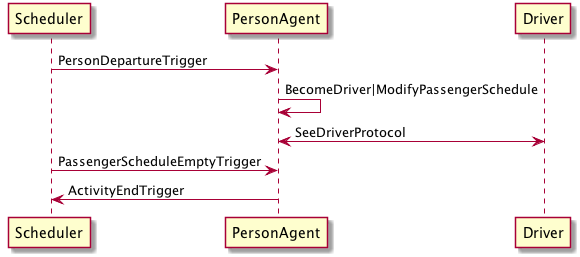

The diagram above was rendered by PlantUML. Its source (embedded in the PNG):
@startuml
Scheduler -> PersonAgent: PersonDepartureTrigger
PersonAgent -> PersonAgent: BecomeDriver|ModifyPassengerSchedule
PersonAgent <-> Driver:SeeDriverProtocol
Scheduler -> PersonAgent: PassengerScheduleEmptyTrigger
PersonAgent -> Scheduler: ActivityEndTrigger
@enduml